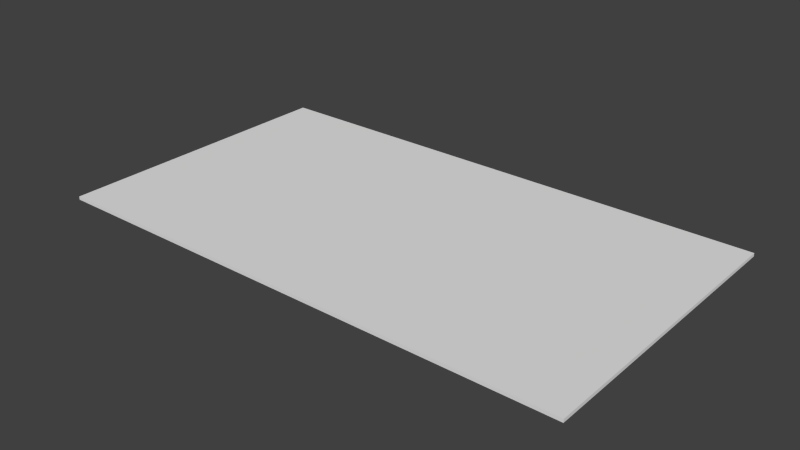 # Source: PlayerCorner_81.7x46blend.blend  (saved by Blender 2.76.0; exported with 4.5.12 LTS)
import bpy
from mathutils import Matrix  # noqa: F401  (used for matrix-valued properties, if any)

bpy.ops.wm.read_factory_settings(use_empty=True)
scene = bpy.context.scene
scene.name = 'Scene'

# ---- collections
col_collection_1 = bpy.data.collections.new('Collection 1'); scene.collection.children.link(col_collection_1)

# ---- materials (node trees are filled in below, after node groups)
mat_material = bpy.data.materials.new('Material')
mat_material.alpha_threshold = 0.0
mat_material.use_transparent_shadow = False
mat_material.roughness = 0.5
mat_material.line_color = (0.0, 0.0, 0.0, 1.0)

# ---- material node trees

# ---- world
world_world = bpy.data.worlds.new('World'); scene.world = world_world
world_world.color = (0.05088, 0.05088, 0.05088)
world_world.use_sun_shadow = False
world_world.sun_shadow_jitter_overblur = 0.0
world_world.cycles.sampling_method = 'MANUAL'
world_world.cycles.sample_map_resolution = 256

# ---- meshes
me_cube = bpy.data.meshes.new('Cube')
me_cube.from_pydata([(1.0, 1.0, -1.0), (1.0, -1.0, -1.0), (-1.0, -1.0, -1.0), (-1.0, 1.0, -1.0), (1.0, 1.0, 1.0), (1.0, -1.0, 1.0), (-1.0, -1.0, 1.0), (-1.0, 1.0, 1.0)], [], [(0, 1, 2, 3), (4, 7, 6, 5), (0, 4, 5, 1), (1, 5, 6, 2), (2, 6, 7, 3), (4, 0, 3, 7)])
me_cube.materials.append(mat_material)
me_cube.use_remesh_preserve_volume = False
me_cube.use_remesh_preserve_attributes = False
me_cube.use_mirror_vertex_groups = False
me_cube.update()

# ---- objects
ob_cube = bpy.data.objects.new('Cube', me_cube)

# ---- transforms, parenting, visibility, modifiers, constraints
ob_cube.location = (0.0, 0.0, 0.0)
ob_cube.scale = (8.178, 4.6, 0.05)
ob_cube.lock_rotations_4d = False
ob_cube.empty_display_type = 'ARROWS'
ob_cube.lineart.crease_threshold = 0.0

# ---- collection membership
col_collection_1.objects.link(ob_cube)

# ---- scene / render settings (as saved in the file)
scene.frame_start = 1; scene.frame_end = 250; scene.frame_set(1)
scene.render.engine = 'BLENDER_EEVEE_NEXT'
scene.render.resolution_percentage = 50
scene.render.dither_intensity = 0.0
scene.cycles.use_denoising = False
scene.cycles.samples = 10
scene.cycles.sampling_pattern = 'TABULATED_SOBOL'
scene.cycles.light_sampling_threshold = 0.0
scene.cycles.use_adaptive_sampling = False
scene.cycles.use_light_tree = False
scene.cycles.blur_glossy = 0.0
scene.cycles.pixel_filter_type = 'GAUSSIAN'
scene.cycles.sample_clamp_indirect = 0.0
scene.view_settings.view_transform = 'Standard'
bpy.context.view_layer.update()

# ---- added for rendering (the .blend has no active camera and no usable light): camera, sun
cam_auto = bpy.data.cameras.new('AutoCamera')
cam_auto.lens = 50.0
cam_auto.sensor_width = 36.0
cam_auto.clip_end = 1000.0
ob_auto_camera = bpy.data.objects.new('AutoCamera', cam_auto)
scene.collection.objects.link(ob_auto_camera)
ob_auto_camera.location = (17.3625, -20.835, 13.89)
ob_auto_camera.rotation_euler = (1.09748, -7.21219e-08, 0.694738)
scene.camera = ob_auto_camera
light_auto_sun = bpy.data.lights.new('AutoSun', 'SUN')
light_auto_sun.energy = 3.0
light_auto_sun.angle = 0.0523599
ob_auto_sun = bpy.data.objects.new('AutoSun', light_auto_sun)
scene.collection.objects.link(ob_auto_sun)
ob_auto_sun.rotation_euler = (0.872665, 0.174533, 0.523599)
bpy.context.view_layer.update()
